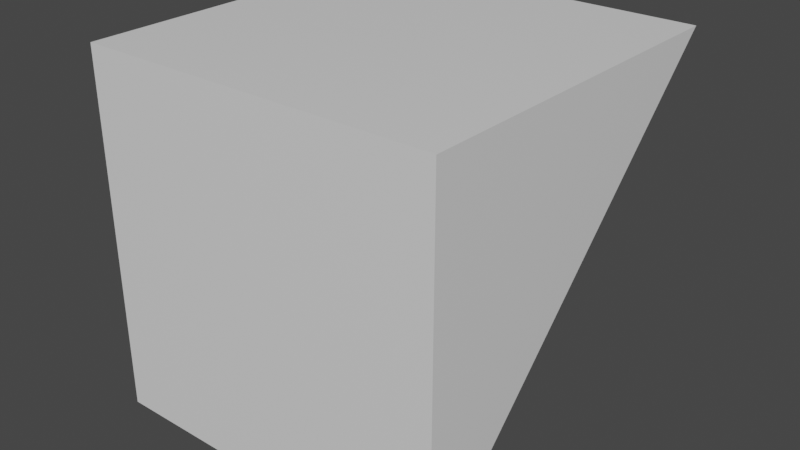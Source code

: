# Source: d.blend  (saved by Blender 2.90.8; exported with 4.5.12 LTS)
import bpy
from mathutils import Matrix  # noqa: F401  (used for matrix-valued properties, if any)

bpy.ops.wm.read_factory_settings(use_empty=True)
scene = bpy.context.scene
scene.name = 'Scene'

# ---- collections
col_collection = bpy.data.collections.new('Collection'); scene.collection.children.link(col_collection)

# ---- materials (node trees are filled in below, after node groups)
mat_material = bpy.data.materials.new('Material')
mat_material.alpha_threshold = 0.0
mat_material.use_transparent_shadow = False
mat_material.line_color = (0.0, 0.0, 0.0, 1.0)

# ---- material node trees
mat_material.use_nodes = True; mat_material.node_tree.nodes.clear()
_N = mat_material.node_tree.nodes; _L = mat_material.node_tree.links
n0 = _N.new('ShaderNodeOutputMaterial'); n0.name = 'Material Output'; n0.location = (300, 300)
n1 = _N.new('ShaderNodeBsdfPrincipled'); n1.name = 'Principled BSDF'; n1.location = (10, 300)
n1.distribution = 'GGX'
n1.subsurface_method = 'BURLEY'
n1.inputs[2].default_value = 0.4
n1.inputs[3].default_value = 1.45
n1.inputs[27].default_value = (0.0, 0.0, 0.0, 1.0)
n1.inputs[28].default_value = 1.0
_L.new(n1.outputs[0], n0.inputs[0])
n0.is_active_output = True

# ---- world
world_world = bpy.data.worlds.new('World'); scene.world = world_world
world_world.use_nodes = True; world_world.node_tree.nodes.clear()
_N = world_world.node_tree.nodes; _L = world_world.node_tree.links
n0 = _N.new('ShaderNodeOutputWorld'); n0.name = 'World Output'; n0.location = (300, 300)
n1 = _N.new('ShaderNodeBackground'); n1.name = 'Background'; n1.location = (10, 300)
n1.inputs[0].default_value = (0.05088, 0.05088, 0.05088, 1.0)
_L.new(n1.outputs[0], n0.inputs[0])
n0.is_active_output = True
world_world.color = (0.05088, 0.05088, 0.05088)
world_world.use_sun_shadow = False
world_world.sun_shadow_jitter_overblur = 0.0

# ---- meshes
me_cube = bpy.data.meshes.new('Cube')
me_cube.from_pydata([(1.0, -1.0, 1.0), (1.0, 1.0, 1.0), (1.0, -1.0, -1.0), (-1.0, -1.0, 1.0), (-1.0, 1.0, 1.0), (-1.0, -1.0, -1.0), (1.0, -2.98e-08, -8.941e-08), (-1.0, -2.98e-08, -8.941e-08)], [], [(0, 3, 5, 2), (2, 6, 0), (1, 0, 6), (4, 3, 0, 1), (3, 7, 5), (4, 7, 3), (2, 5, 4, 1)])
_uv = me_cube.uv_layers.new(name='UVMap')
_uv.uv.foreach_set('vector', [0.625, 0.5, 0.875, 0.5, 0.875, 0.75, 0.625, 0.75, 0.625, 0.75, 0.0, 0.0, 0.625, 0.5, 0.375, 0.5, 0.625, 0.5, 0.0, 0.0, 0.375, 0.25, 0.625, 0.25, 0.625, 0.5, 0.375, 0.5, 0.875, 0.5, 0.0, 0.0, 0.875, 0.75, 0.375, 0.25, 0.0, 0.0, 0.875, 0.5, 0.625, 0.75, 0.875, 0.75, 0.125, 0.5, 0.375, 0.5])
me_cube.materials.append(mat_material)
me_cube.use_remesh_preserve_volume = False
me_cube.use_remesh_preserve_attributes = False
me_cube.use_mirror_vertex_groups = False
me_cube.update()

# ---- objects
ob_cube = bpy.data.objects.new('Cube', me_cube)

# ---- transforms, parenting, visibility, modifiers, constraints
ob_cube.location = (0.0, 0.0, 0.0)
ob_cube.lock_rotations_4d = False
ob_cube.empty_display_type = 'ARROWS'
ob_cube.lineart.crease_threshold = 0.0

# ---- collection membership
col_collection.objects.link(ob_cube)

# ---- scene / render settings (as saved in the file)
scene.frame_start = 1; scene.frame_end = 250; scene.frame_set(1)
scene.render.engine = 'BLENDER_EEVEE_NEXT'
scene.cycles.use_denoising = False
scene.cycles.samples = 128
scene.cycles.sampling_pattern = 'TABULATED_SOBOL'
scene.cycles.use_adaptive_sampling = False
scene.cycles.use_light_tree = False
scene.view_settings.view_transform = 'Filmic'
bpy.context.view_layer.update()

# ---- added for rendering (the .blend has no active camera and no usable light): camera, sun
cam_auto = bpy.data.cameras.new('AutoCamera')
cam_auto.lens = 50.0
cam_auto.sensor_width = 36.0
cam_auto.clip_end = 1000.0
ob_auto_camera = bpy.data.objects.new('AutoCamera', cam_auto)
scene.collection.objects.link(ob_auto_camera)
ob_auto_camera.location = (3.20507, -3.84609, 2.56406)
ob_auto_camera.rotation_euler = (1.09748, -7.21219e-08, 0.694738)
scene.camera = ob_auto_camera
light_auto_sun = bpy.data.lights.new('AutoSun', 'SUN')
light_auto_sun.energy = 3.0
light_auto_sun.angle = 0.0523599
ob_auto_sun = bpy.data.objects.new('AutoSun', light_auto_sun)
scene.collection.objects.link(ob_auto_sun)
ob_auto_sun.rotation_euler = (0.872665, 0.174533, 0.523599)
bpy.context.view_layer.update()
